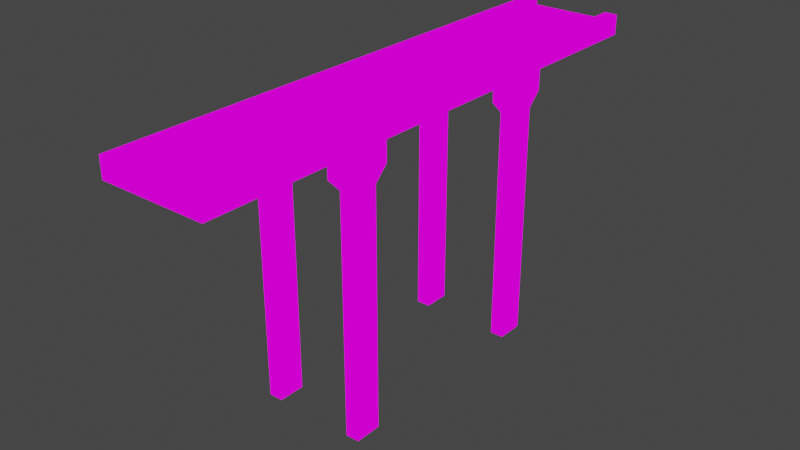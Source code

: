 # Source: bridge.blend  (saved by Blender 2.82.7; exported with 4.5.12 LTS)
import bpy
from mathutils import Matrix  # noqa: F401  (used for matrix-valued properties, if any)

bpy.ops.wm.read_factory_settings(use_empty=True)
scene = bpy.context.scene
scene.name = 'Scene'

# ---- collections
col_collection = bpy.data.collections.new('Collection'); scene.collection.children.link(col_collection)

# ---- images (referenced by path relative to the original .blend; pixels are not part of the script)
import os
ASSET_DIR = os.environ.get("B2B_ASSET_DIR", "")  # directory of the original .blend (textures are referenced by path, not embedded)
HERE = os.path.dirname(os.path.abspath(__file__))  # packed textures are extracted next to this script under _unpacked/

def load_image(name, relpath, width, height, colorspace="sRGB"):
    """Load a texture the original file referenced (path relative to the .blend, or extracted next to this script)."""
    p = next((c for c in (os.path.join(HERE, relpath), os.path.join(ASSET_DIR, relpath)) if relpath and os.path.exists(c)), "")
    if p:
        img = bpy.data.images.load(p, check_existing=True)
        img.name = name
    else:  # same state as the original file: an image datablock whose file is absent (Cycles renders it pink)
        img = bpy.data.images.new(name, width, height)
        img.source = "FILE"
        img.filepath = "//" + (relpath or name)
    img.colorspace_settings.name = colorspace
    return img
img_texturepalette_png = load_image('TexturePalette.png', 'TexturePalette.png', 1024, 1024, 'sRGB')

# ---- materials (node trees are filled in below, after node groups)
mat_material_001 = bpy.data.materials.new('Material.001')
mat_material_001.use_transparent_shadow = False

# ---- material node trees
mat_material_001.use_nodes = True; mat_material_001.node_tree.nodes.clear()
_N = mat_material_001.node_tree.nodes; _L = mat_material_001.node_tree.links
n0 = _N.new('ShaderNodeOutputMaterial'); n0.name = 'Material Output'; n0.location = (300, 300)
n1 = _N.new('ShaderNodeEmission'); n1.name = 'Emission'; n1.location = (10, 300)
n2 = _N.new('ShaderNodeTexImage'); n2.name = 'Image Texture'; n2.location = (-280, 280)
n2.image = img_texturepalette_png
n2.interpolation = 'Closest'
_L.new(n1.outputs[0], n0.inputs[0])
_L.new(n2.outputs[0], n1.inputs[0])
n0.is_active_output = True

# ---- world
world_world = bpy.data.worlds.new('World'); scene.world = world_world
world_world.use_nodes = True; world_world.node_tree.nodes.clear()
_N = world_world.node_tree.nodes; _L = world_world.node_tree.links
n0 = _N.new('ShaderNodeOutputWorld'); n0.name = 'World Output'; n0.location = (300, 300)
n1 = _N.new('ShaderNodeBackground'); n1.name = 'Background'; n1.location = (10, 300)
n1.inputs[0].default_value = (0.05088, 0.05088, 0.05088, 1.0)
_L.new(n1.outputs[0], n0.inputs[0])
n0.is_active_output = True
world_world.color = (0.05088, 0.05088, 0.05088)
world_world.use_sun_shadow = False
world_world.sun_shadow_jitter_overblur = 0.0

# ---- meshes
me_cube_001 = bpy.data.meshes.new('Cube.001')
me_cube_001.from_pydata([(-1.0, -1.0, -1.0), (-1.0, -1.0, 1.0), (-1.0, 1.0, -1.0), (-1.0, 1.0, 1.0), (1.0, -1.0, -1.0), (1.0, -1.0, 1.0), (1.0, 1.0, -1.0), (1.0, 1.0, 1.0), (0.75, 1.0, -1.0), (0.75, 1.0, 1.0), (0.75, -1.0, -1.0), (0.75, -1.0, 1.0), (-0.7375, 1.0, -1.0), (-0.7375, -1.0, 1.0), (-0.7375, 1.0, 1.0), (-0.7375, -1.0, -1.0), (-1.0, -1.0, 2.0), (-1.0, 1.0, 2.0), (0.75, 1.0, 2.0), (1.0, 1.0, 2.0), (1.0, -1.0, 2.0), (-0.7375, -1.0, 2.0), (0.75, -1.0, 2.0), (-0.7375, 1.0, 2.0), (-1.0, 0.5, -1.0), (-1.0, 0.3, -1.0), (-1.0, -0.3, -1.0), (-1.0, -0.5, -1.0), (-1.0, -0.5, 1.0), (-1.0, -0.3, 1.0), (-1.0, 0.3, 1.0), (-1.0, 0.5, 1.0), (1.0, -0.5, -1.0), (1.0, -0.3, -1.0), (1.0, 0.3, -1.0), (1.0, 0.5, -1.0), (1.0, 0.5, 1.0), (1.0, 0.3, 1.0), (1.0, -0.3, 1.0), (1.0, -0.5, 1.0), (0.75, 0.5, 1.0), (0.75, 0.3, 1.0), (0.75, -0.3, 1.0), (0.75, -0.5, 1.0), (0.75, 0.5, -1.0), (0.75, 0.3, -1.0), (0.75, -0.3, -1.0), (0.75, -0.5, -1.0), (-0.7375, 0.5, -1.0), (-0.7375, 0.3, -1.0), (-0.7375, -0.3, -1.0), (-0.7375, -0.5, -1.0), (-0.7375, 0.5, 1.0), (-0.7375, 0.3, 1.0), (-0.7375, -0.3, 1.0), (-0.7375, -0.5, 1.0), (-1.0, -0.5, 2.0), (-1.0, -0.3, 2.0), (-1.0, 0.3, 2.0), (-1.0, 0.5, 2.0), (1.0, 0.5, 2.0), (1.0, 0.3, 2.0), (1.0, -0.3, 2.0), (1.0, -0.5, 2.0), (0.75, 0.5, 2.0), (0.75, 0.3, 2.0), (0.75, -0.3, 2.0), (0.75, -0.5, 2.0), (-0.7375, 0.5, 2.0), (-0.7375, 0.3, 2.0), (-0.7375, -0.3, 2.0), (-0.7375, -0.5, 2.0), (-1.0, 0.5, -4.0), (-1.0, 0.3, -4.0), (-1.0, -0.3, -4.0), (-1.0, -0.5, -4.0), (1.0, -0.5, -4.0), (1.0, -0.3, -4.0), (1.0, 0.3, -4.0), (1.0, 0.5, -4.0), (0.75, 0.5, -4.0), (0.75, 0.3, -4.0), (0.75, -0.3, -4.0), (0.75, -0.5, -4.0), (-0.7375, 0.5, -4.0), (-0.7375, 0.3, -4.0), (-0.7375, -0.3, -4.0), (-0.7375, -0.5, -4.0), (-1.0, 0.45, -6.0), (-1.0, 0.35, -6.0), (-1.0, -0.35, -6.0), (-1.0, -0.45, -6.0), (1.0, -0.45, -6.0), (1.0, -0.35, -6.0), (1.0, 0.35, -6.0), (1.0, 0.45, -6.0), (0.75, 0.45, -6.0), (0.75, 0.35, -6.0), (0.75, -0.35, -6.0), (0.75, -0.45, -6.0), (-0.7375, 0.45, -6.0), (-0.7375, 0.35, -6.0), (-0.7375, -0.35, -6.0), (-0.7375, -0.45, -6.0), (-1.0, 0.45, -41.0), (-1.0, 0.35, -41.0), (-1.0, -0.35, -41.0), (-1.0, -0.45, -41.0), (1.0, -0.45, -41.0), (1.0, -0.35, -41.0), (1.0, 0.35, -41.0), (1.0, 0.45, -41.0), (0.75, 0.45, -41.0), (0.75, 0.35, -41.0), (0.75, -0.35, -41.0), (0.75, -0.45, -41.0), (-0.7375, 0.45, -41.0), (-0.7375, 0.35, -41.0), (-0.7375, -0.35, -41.0), (-0.7375, -0.45, -41.0)], [], [(24, 31, 3, 2), (8, 9, 7, 6), (32, 39, 5, 4), (15, 13, 1, 0), (47, 32, 4, 10), (7, 9, 18, 19), (43, 11, 22, 67), (51, 47, 10, 15), (4, 5, 11, 10), (12, 14, 9, 8), (2, 3, 14, 12), (27, 51, 15, 0), (43, 55, 13, 11), (10, 11, 13, 15), (71, 56, 16, 21), (63, 67, 22, 20), (36, 7, 19, 60), (52, 14, 23, 68), (11, 5, 20, 22), (28, 1, 16, 56), (14, 3, 17, 23), (1, 13, 21, 16), (3, 31, 59, 17), (31, 30, 58, 59), (30, 29, 57, 58), (29, 28, 56, 57), (13, 55, 71, 21), (55, 54, 70, 71), (54, 53, 69, 70), (53, 52, 68, 69), (5, 39, 63, 20), (39, 38, 62, 63), (38, 37, 61, 62), (37, 36, 60, 61), (19, 18, 64, 60), (60, 64, 65, 61), (61, 65, 66, 62), (62, 66, 67, 63), (23, 17, 59, 68), (68, 59, 58, 69), (69, 58, 57, 70), (70, 57, 56, 71), (9, 14, 52, 40), (40, 52, 53, 41), (41, 53, 54, 42), (42, 54, 55, 43), (2, 12, 48, 24), (50, 51, 87, 86), (25, 49, 50, 26), (46, 33, 77, 82), (12, 8, 44, 48), (48, 44, 45, 49), (49, 45, 46, 50), (50, 46, 47, 51), (9, 40, 64, 18), (40, 41, 65, 64), (41, 42, 66, 65), (42, 43, 67, 66), (8, 6, 35, 44), (35, 34, 78, 79), (45, 34, 33, 46), (34, 45, 81, 78), (6, 7, 36, 35), (35, 36, 37, 34), (34, 37, 38, 33), (33, 38, 39, 32), (0, 1, 28, 27), (27, 28, 29, 26), (26, 29, 30, 25), (25, 30, 31, 24), (83, 82, 98, 99), (80, 79, 95, 96), (81, 80, 96, 97), (87, 75, 91, 103), (24, 48, 84, 72), (32, 47, 83, 76), (45, 44, 80, 81), (49, 25, 73, 85), (26, 50, 86, 74), (47, 46, 82, 83), (25, 24, 72, 73), (51, 27, 75, 87), (33, 32, 76, 77), (44, 35, 79, 80), (48, 49, 85, 84), (27, 26, 74, 75), (95, 94, 110, 111), (90, 102, 118, 106), (93, 92, 108, 109), (101, 89, 105, 117), (78, 81, 97, 94), (84, 85, 101, 100), (82, 77, 93, 98), (86, 87, 103, 102), (73, 72, 88, 89), (76, 83, 99, 92), (72, 84, 100, 88), (75, 74, 90, 91), (85, 73, 89, 101), (77, 76, 92, 93), (74, 86, 102, 90), (79, 78, 94, 95), (104, 116, 117, 105), (106, 118, 119, 107), (112, 111, 110, 113), (114, 109, 108, 115), (103, 91, 107, 119), (97, 96, 112, 113), (96, 95, 111, 112), (99, 98, 114, 115), (94, 97, 113, 110), (100, 101, 117, 116), (98, 93, 109, 114), (102, 103, 119, 118), (89, 88, 104, 105), (92, 99, 115, 108), (88, 100, 116, 104), (91, 90, 106, 107)])
_uv = me_cube_001.uv_layers.new(name='UVMap')
_uv.uv.foreach_set('vector', [0.4195, 0.8317, 0.4555, 0.8317, 0.4555, 0.8389, 0.4195, 0.8389, 0.4195, 0.857, 0.4555, 0.857, 0.4555, 0.875, 0.4195, 0.875, 0.4195, 0.9039, 0.4555, 0.9039, 0.4555, 0.9111, 0.4195, 0.9111, 0.4195, 0.9445, 0.4555, 0.9445, 0.4555, 0.9472, 0.4195, 0.9472, 0.4014, 0.9039, 0.4195, 0.9039, 0.4195, 0.9111, 0.4014, 0.9111, 0.4555, 0.875, 0.4555, 0.857, 0.4555, 0.857, 0.4555, 0.875, 0.4736, 0.9039, 0.4736, 0.9111, 0.4736, 0.9111, 0.4736, 0.9039, 0.3861, 0.9039, 0.4014, 0.9039, 0.4014, 0.9111, 0.3861, 0.9111, 0.4195, 0.9111, 0.4555, 0.9111, 0.4555, 0.9291, 0.4195, 0.9291, 0.4195, 0.8416, 0.4555, 0.8416, 0.4555, 0.857, 0.4195, 0.857, 0.4195, 0.8389, 0.4555, 0.8389, 0.4555, 0.8416, 0.4195, 0.8416, 0.3834, 0.9039, 0.3861, 0.9039, 0.3861, 0.9111, 0.3834, 0.9111, 0.4736, 0.9039, 0.4889, 0.9039, 0.4889, 0.9111, 0.4736, 0.9111, 0.4195, 0.9291, 0.4555, 0.9291, 0.4555, 0.9445, 0.4195, 0.9445, 0.4889, 0.9039, 0.4916, 0.9039, 0.4916, 0.9111, 0.4889, 0.9111, 0.4555, 0.9039, 0.4736, 0.9039, 0.4736, 0.9111, 0.4555, 0.9111, 0.4555, 0.8822, 0.4555, 0.875, 0.4555, 0.875, 0.4555, 0.8822, 0.4889, 0.8822, 0.4889, 0.875, 0.4889, 0.875, 0.4889, 0.8822, 0.4555, 0.9291, 0.4555, 0.9111, 0.4555, 0.9111, 0.4555, 0.9291, 0.4555, 0.8101, 0.4555, 0.8028, 0.4555, 0.8028, 0.4555, 0.8101, 0.4555, 0.8416, 0.4555, 0.8389, 0.4555, 0.8389, 0.4555, 0.8416, 0.4555, 0.9472, 0.4555, 0.9445, 0.4555, 0.9445, 0.4555, 0.9472, 0.4555, 0.8389, 0.4555, 0.8317, 0.4555, 0.8317, 0.4555, 0.8389, 0.4555, 0.8317, 0.4555, 0.8245, 0.4555, 0.8245, 0.4555, 0.8317, 0.4555, 0.8245, 0.4555, 0.8173, 0.4555, 0.8173, 0.4555, 0.8245, 0.4555, 0.8173, 0.4555, 0.8101, 0.4555, 0.8101, 0.4555, 0.8173, 0.4889, 0.9111, 0.4889, 0.9039, 0.4889, 0.9039, 0.4889, 0.9111, 0.4889, 0.9039, 0.4889, 0.8966, 0.4889, 0.8966, 0.4889, 0.9039, 0.4889, 0.8966, 0.4889, 0.8894, 0.4889, 0.8894, 0.4889, 0.8966, 0.4889, 0.8894, 0.4889, 0.8822, 0.4889, 0.8822, 0.4889, 0.8894, 0.4555, 0.9111, 0.4555, 0.9039, 0.4555, 0.9039, 0.4555, 0.9111, 0.4555, 0.9039, 0.4555, 0.8966, 0.4555, 0.8966, 0.4555, 0.9039, 0.4555, 0.8966, 0.4555, 0.8894, 0.4555, 0.8894, 0.4555, 0.8966, 0.4555, 0.8894, 0.4555, 0.8822, 0.4555, 0.8822, 0.4555, 0.8894, 0.4555, 0.875, 0.4736, 0.875, 0.4736, 0.8822, 0.4555, 0.8822, 0.4555, 0.8822, 0.4736, 0.8822, 0.4736, 0.8894, 0.4555, 0.8894, 0.4555, 0.8894, 0.4736, 0.8894, 0.4736, 0.8966, 0.4555, 0.8966, 0.4555, 0.8966, 0.4736, 0.8966, 0.4736, 0.9039, 0.4555, 0.9039, 0.4889, 0.875, 0.4916, 0.875, 0.4916, 0.8822, 0.4889, 0.8822, 0.4889, 0.8822, 0.4916, 0.8822, 0.4916, 0.8894, 0.4889, 0.8894, 0.4889, 0.8894, 0.4916, 0.8894, 0.4916, 0.8966, 0.4889, 0.8966, 0.4889, 0.8966, 0.4916, 0.8966, 0.4916, 0.9039, 0.4889, 0.9039, 0.4736, 0.875, 0.4889, 0.875, 0.4889, 0.8822, 0.4736, 0.8822, 0.4736, 0.8822, 0.4889, 0.8822, 0.4889, 0.8894, 0.4736, 0.8894, 0.4736, 0.8894, 0.4889, 0.8894, 0.4889, 0.8966, 0.4736, 0.8966, 0.4736, 0.8966, 0.4889, 0.8966, 0.4889, 0.9039, 0.4736, 0.9039, 0.3834, 0.875, 0.3861, 0.875, 0.3861, 0.8822, 0.3834, 0.8822, 0.3861, 0.8966, 0.3861, 0.9039, 0.3861, 0.9039, 0.3861, 0.8966, 0.3834, 0.8894, 0.3861, 0.8894, 0.3861, 0.8966, 0.3834, 0.8966, 0.4014, 0.8966, 0.4195, 0.8966, 0.4195, 0.8966, 0.4014, 0.8966, 0.3861, 0.875, 0.4014, 0.875, 0.4014, 0.8822, 0.3861, 0.8822, 0.3861, 0.8822, 0.4014, 0.8822, 0.4014, 0.8894, 0.3861, 0.8894, 0.3861, 0.8894, 0.4014, 0.8894, 0.4014, 0.8966, 0.3861, 0.8966, 0.3861, 0.8966, 0.4014, 0.8966, 0.4014, 0.9039, 0.3861, 0.9039, 0.4736, 0.875, 0.4736, 0.8822, 0.4736, 0.8822, 0.4736, 0.875, 0.4736, 0.8822, 0.4736, 0.8894, 0.4736, 0.8894, 0.4736, 0.8822, 0.4736, 0.8894, 0.4736, 0.8966, 0.4736, 0.8966, 0.4736, 0.8894, 0.4736, 0.8966, 0.4736, 0.9039, 0.4736, 0.9039, 0.4736, 0.8966, 0.4014, 0.875, 0.4195, 0.875, 0.4195, 0.8822, 0.4014, 0.8822, 0.4195, 0.8822, 0.4195, 0.8894, 0.4195, 0.8894, 0.4195, 0.8822, 0.4014, 0.8894, 0.4195, 0.8894, 0.4195, 0.8966, 0.4014, 0.8966, 0.4195, 0.8894, 0.4014, 0.8894, 0.4014, 0.8894, 0.4195, 0.8894, 0.4195, 0.875, 0.4555, 0.875, 0.4555, 0.8822, 0.4195, 0.8822, 0.4195, 0.8822, 0.4555, 0.8822, 0.4555, 0.8894, 0.4195, 0.8894, 0.4195, 0.8894, 0.4555, 0.8894, 0.4555, 0.8966, 0.4195, 0.8966, 0.4195, 0.8966, 0.4555, 0.8966, 0.4555, 0.9039, 0.4195, 0.9039, 0.4195, 0.8028, 0.4555, 0.8028, 0.4555, 0.8101, 0.4195, 0.8101, 0.4195, 0.8101, 0.4555, 0.8101, 0.4555, 0.8173, 0.4195, 0.8173, 0.4195, 0.8173, 0.4555, 0.8173, 0.4555, 0.8245, 0.4195, 0.8245, 0.4195, 0.8245, 0.4555, 0.8245, 0.4555, 0.8317, 0.4195, 0.8317, 0.4014, 0.9039, 0.4014, 0.8966, 0.4014, 0.8966, 0.4014, 0.9039, 0.4014, 0.8822, 0.4195, 0.8822, 0.4195, 0.8822, 0.4014, 0.8822, 0.4014, 0.8894, 0.4014, 0.8822, 0.4014, 0.8822, 0.4014, 0.8894, 0.3861, 0.9039, 0.3834, 0.9039, 0.3834, 0.9039, 0.3861, 0.9039, 0.3834, 0.8822, 0.3861, 0.8822, 0.3861, 0.8822, 0.3834, 0.8822, 0.4195, 0.9039, 0.4014, 0.9039, 0.4014, 0.9039, 0.4195, 0.9039, 0.4014, 0.8894, 0.4014, 0.8822, 0.4014, 0.8822, 0.4014, 0.8894, 0.3861, 0.8894, 0.3834, 0.8894, 0.3834, 0.8894, 0.3861, 0.8894, 0.3834, 0.8966, 0.3861, 0.8966, 0.3861, 0.8966, 0.3834, 0.8966, 0.4014, 0.9039, 0.4014, 0.8966, 0.4014, 0.8966, 0.4014, 0.9039, 0.4195, 0.8245, 0.4195, 0.8317, 0.4195, 0.8317, 0.4195, 0.8245, 0.3861, 0.9039, 0.3834, 0.9039, 0.3834, 0.9039, 0.3861, 0.9039, 0.4195, 0.8966, 0.4195, 0.9039, 0.4195, 0.9039, 0.4195, 0.8966, 0.4014, 0.8822, 0.4195, 0.8822, 0.4195, 0.8822, 0.4014, 0.8822, 0.3861, 0.8822, 0.3861, 0.8894, 0.3861, 0.8894, 0.3861, 0.8822, 0.4195, 0.8101, 0.4195, 0.8173, 0.4195, 0.8173, 0.4195, 0.8101, 0.4195, 0.8822, 0.4195, 0.8894, 0.4195, 0.8894, 0.4195, 0.8822, 0.3834, 0.8966, 0.3861, 0.8966, 0.3861, 0.8966, 0.3834, 0.8966, 0.4195, 0.8966, 0.4195, 0.9039, 0.4195, 0.9039, 0.4195, 0.8966, 0.3861, 0.8894, 0.3834, 0.8894, 0.3834, 0.8894, 0.3861, 0.8894, 0.4195, 0.8894, 0.4014, 0.8894, 0.4014, 0.8894, 0.4195, 0.8894, 0.3861, 0.8822, 0.3861, 0.8894, 0.3861, 0.8894, 0.3861, 0.8822, 0.4014, 0.8966, 0.4195, 0.8966, 0.4195, 0.8966, 0.4014, 0.8966, 0.3861, 0.8966, 0.3861, 0.9039, 0.3861, 0.9039, 0.3861, 0.8966, 0.4195, 0.8245, 0.4195, 0.8317, 0.4195, 0.8317, 0.4195, 0.8245, 0.4195, 0.9039, 0.4014, 0.9039, 0.4014, 0.9039, 0.4195, 0.9039, 0.3834, 0.8822, 0.3861, 0.8822, 0.3861, 0.8822, 0.3834, 0.8822, 0.4195, 0.8101, 0.4195, 0.8173, 0.4195, 0.8173, 0.4195, 0.8101, 0.3861, 0.8894, 0.3834, 0.8894, 0.3834, 0.8894, 0.3861, 0.8894, 0.4195, 0.8966, 0.4195, 0.9039, 0.4195, 0.9039, 0.4195, 0.8966, 0.3834, 0.8966, 0.3861, 0.8966, 0.3861, 0.8966, 0.3834, 0.8966, 0.4195, 0.8822, 0.4195, 0.8894, 0.4195, 0.8894, 0.4195, 0.8822, 0.3834, 0.8822, 0.3861, 0.8822, 0.3861, 0.8894, 0.3834, 0.8894, 0.3834, 0.8966, 0.3861, 0.8966, 0.3861, 0.9039, 0.3834, 0.9039, 0.4014, 0.8822, 0.4195, 0.8822, 0.4195, 0.8894, 0.4014, 0.8894, 0.4014, 0.8966, 0.4195, 0.8966, 0.4195, 0.9039, 0.4014, 0.9039, 0.3861, 0.9039, 0.3834, 0.9039, 0.3834, 0.9039, 0.3861, 0.9039, 0.4014, 0.8894, 0.4014, 0.8822, 0.4014, 0.8822, 0.4014, 0.8894, 0.4014, 0.8822, 0.4195, 0.8822, 0.4195, 0.8822, 0.4014, 0.8822, 0.4014, 0.9039, 0.4014, 0.8966, 0.4014, 0.8966, 0.4014, 0.9039, 0.4195, 0.8894, 0.4014, 0.8894, 0.4014, 0.8894, 0.4195, 0.8894, 0.3861, 0.8822, 0.3861, 0.8894, 0.3861, 0.8894, 0.3861, 0.8822, 0.4014, 0.8966, 0.4195, 0.8966, 0.4195, 0.8966, 0.4014, 0.8966, 0.3861, 0.8966, 0.3861, 0.9039, 0.3861, 0.9039, 0.3861, 0.8966, 0.4195, 0.8245, 0.4195, 0.8317, 0.4195, 0.8317, 0.4195, 0.8245, 0.4195, 0.9039, 0.4014, 0.9039, 0.4014, 0.9039, 0.4195, 0.9039, 0.3834, 0.8822, 0.3861, 0.8822, 0.3861, 0.8822, 0.3834, 0.8822, 0.4195, 0.8101, 0.4195, 0.8173, 0.4195, 0.8173, 0.4195, 0.8101])
me_cube_001.materials.append(mat_material_001)
me_cube_001.use_remesh_fix_poles = True
me_cube_001.use_remesh_preserve_attributes = False
me_cube_001.use_mirror_vertex_groups = False
me_cube_001.update()

# ---- objects
ob_cube = bpy.data.objects.new('Cube', me_cube_001)

# ---- transforms, parenting, visibility, modifiers, constraints
ob_cube.location = (0.0, 0.0, 0.0)
ob_cube.scale = (8.0, 40.0, 1.0)
ob_cube.lineart.crease_threshold = 0.0

# ---- collection membership
col_collection.objects.link(ob_cube)

# ---- scene / render settings (as saved in the file)
scene.frame_start = 1; scene.frame_end = 250; scene.frame_set(1)
scene.render.engine = 'BLENDER_EEVEE_NEXT'
scene.cycles.use_denoising = False
scene.cycles.samples = 128
scene.cycles.sampling_pattern = 'TABULATED_SOBOL'
scene.cycles.use_adaptive_sampling = False
scene.cycles.use_light_tree = False
scene.view_settings.view_transform = 'Filmic'
bpy.context.view_layer.update()

# ---- added for rendering (the .blend has no active camera): camera
cam_auto = bpy.data.cameras.new('AutoCamera')
cam_auto.lens = 50.0
cam_auto.sensor_width = 36.0
cam_auto.clip_end = 1497.48
ob_auto_camera = bpy.data.objects.new('AutoCamera', cam_auto)
scene.collection.objects.link(ob_auto_camera)
ob_auto_camera.location = (85.3266, -102.392, 48.7613)
ob_auto_camera.rotation_euler = (1.09748, -7.21219e-08, 0.694738)
scene.camera = ob_auto_camera
bpy.context.view_layer.update()
